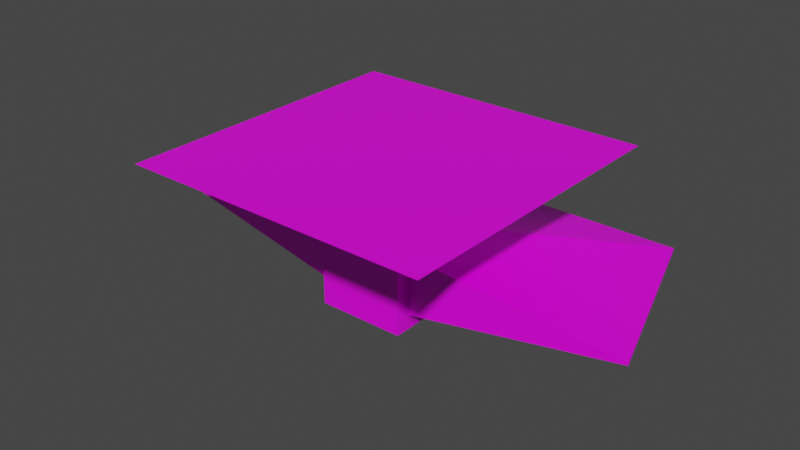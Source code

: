 # Source: experiment-4.blend  (saved by Blender 3.0.7; exported with 4.5.12 LTS)
import bpy
from mathutils import Matrix  # noqa: F401  (used for matrix-valued properties, if any)

bpy.ops.wm.read_factory_settings(use_empty=True)
scene = bpy.context.scene
scene.name = 'Scene'

# ---- collections
col_collection = bpy.data.collections.new('Collection'); scene.collection.children.link(col_collection)

# ---- images (referenced by path relative to the original .blend; pixels are not part of the script)
import os
ASSET_DIR = os.environ.get("B2B_ASSET_DIR", "")  # directory of the original .blend (textures are referenced by path, not embedded)
HERE = os.path.dirname(os.path.abspath(__file__))  # packed textures are extracted next to this script under _unpacked/

def load_image(name, relpath, width, height, colorspace="sRGB"):
    """Load a texture the original file referenced (path relative to the .blend, or extracted next to this script)."""
    p = next((c for c in (os.path.join(HERE, relpath), os.path.join(ASSET_DIR, relpath)) if relpath and os.path.exists(c)), "")
    if p:
        img = bpy.data.images.load(p, check_existing=True)
        img.name = name
    else:  # same state as the original file: an image datablock whose file is absent (Cycles renders it pink)
        img = bpy.data.images.new(name, width, height)
        img.source = "FILE"
        img.filepath = "//" + (relpath or name)
    img.colorspace_settings.name = colorspace
    return img
img_nintendo_entertainment_system_8x_png = load_image('nintendo-entertainment-system-8x.png', 'nintendo-entertainment-system-8x.png', 1024, 1024, 'sRGB')

# ---- materials (node trees are filled in below, after node groups)
mat_material = bpy.data.materials.new('Material')
mat_material.alpha_threshold = 0.0
mat_material.use_transparent_shadow = False
mat_material.line_color = (0.0, 0.0, 0.0, 1.0)

# ---- material node trees
mat_material.use_nodes = True; mat_material.node_tree.nodes.clear()
_N = mat_material.node_tree.nodes; _L = mat_material.node_tree.links
n0 = _N.new('ShaderNodeOutputMaterial'); n0.name = 'Material Output'; n0.location = (300, 300)
n1 = _N.new('ShaderNodeBsdfPrincipled'); n1.name = 'Principled BSDF'; n1.location = (10, 300)
n1.distribution = 'GGX'
n1.subsurface_method = 'BURLEY'
n1.inputs[2].default_value = 0.4
n1.inputs[3].default_value = 1.45
n1.inputs[27].default_value = (0.0, 0.0, 0.0, 1.0)
n1.inputs[28].default_value = 1.0
n2 = _N.new('ShaderNodeTexImage'); n2.name = 'Image Texture'; n2.location = (-291, 373)
n2.image = img_nintendo_entertainment_system_8x_png
n2.interpolation = 'Closest'
_L.new(n1.outputs[0], n0.inputs[0])
_L.new(n2.outputs[0], n1.inputs[0])
n0.is_active_output = True

# ---- world
world_world = bpy.data.worlds.new('World'); scene.world = world_world
world_world.use_nodes = True; world_world.node_tree.nodes.clear()
_N = world_world.node_tree.nodes; _L = world_world.node_tree.links
n0 = _N.new('ShaderNodeOutputWorld'); n0.name = 'World Output'; n0.location = (300, 300)
n1 = _N.new('ShaderNodeBackground'); n1.name = 'Background'; n1.location = (10, 300)
n1.inputs[0].default_value = (0.05088, 0.05088, 0.05088, 1.0)
_L.new(n1.outputs[0], n0.inputs[0])
n0.is_active_output = True
world_world.color = (0.05088, 0.05088, 0.05088)
world_world.use_sun_shadow = False
world_world.sun_shadow_jitter_overblur = 0.0

# ---- meshes
me_cube = bpy.data.meshes.new('Cube')
me_cube.from_pydata([(1.0, 1.0, 1.0), (1.0, 1.0, -0.6687), (1.0, -0.6687, 0.6687), (1.0, -0.6687, -0.6687), (-1.0, 1.0, 1.0), (-1.0, 1.0, -0.6687), (-1.0, -0.6687, 0.6687), (-1.0, -0.6687, -0.6687), (-1.0, 1.0, -1.0), (-1.0, -1.0, -1.0), (1.0, 1.0, -1.0), (-1.0, -1.0, 1.0), (1.0, -1.0, 1.0), (1.0, -1.0, -1.0), (1.0, 1.0, 0.6687), (-1.0, 1.0, 0.6687), (4.322, 4.07, 0.03973), (4.322, 4.07, -0.03973), (-4.322, 4.07, 0.03973), (-4.322, 4.07, -0.03973), (-5.711, -0.2851, -0.03973), (-5.711, -0.2851, 0.03973), (5.711, -0.2851, 0.03973), (5.711, -0.2851, -0.03973), (1.0, -1.0, 2.038), (-1.0, -1.0, 2.038), (1.0, 1.0, 2.038), (-1.0, 1.0, 2.038), (3.531, -3.531, 2.334), (-3.531, -3.531, 2.334), (3.531, 3.531, 2.334), (-3.531, 3.531, 2.334), (0.0, -3.531, 2.334), (3.531, 0.0, 2.334), (-3.531, 0.0, 2.334), (0.0, 3.531, 2.334), (0.0, 0.0, 2.334), (1.0, 0.1657, 0.6687), (5.017, 1.892, 0.03973), (3.355, -0.4769, 0.3542), (2.661, 2.535, 0.3542), (3.008, 1.029, 0.3542), (0.0, 1.0, 0.6687), (0.0, 4.07, 0.03973), (-2.661, 2.535, 0.3542), (3.492, 3.302, 0.197), (1.831, 1.767, 0.5115), (-1.0, 0.1657, 0.6687), (-5.017, 1.892, 0.03973), (-3.492, 3.302, 0.197), (-3.355, -0.4769, 0.3542), (-1.831, 1.767, 0.5115), (-1.0, 0.5828, 0.6687), (-4.669, 2.981, 0.03973), (-3.907, 3.686, 0.1184), (-2.178, -0.5728, 0.5115), (-2.246, 2.151, 0.4328), (-1.0, -0.2515, 0.6687), (-5.364, 0.8036, 0.03973), (-3.076, 2.919, 0.2756), (-4.533, -0.381, 0.197), (-1.415, 1.384, 0.5901), (-1.0, 0.7914, 0.6687), (-4.496, 3.525, 0.03973), (-4.115, 3.878, 0.07904), (-1.589, -0.6207, 0.5901), (-2.454, 2.343, 0.3935), (-1.0, -0.04294, 0.6687), (-5.19, 1.348, 0.03973), (-3.284, 3.11, 0.2363), (-3.944, -0.429, 0.2756), (-1.623, 1.576, 0.5508), (-1.0, 0.3742, 0.6687), (-4.843, 2.437, 0.03973), (-3.699, 3.494, 0.1577), (-2.767, -0.5248, 0.4328), (-2.038, 1.959, 0.4721), (-1.0, -0.4601, 0.6687), (-5.537, 0.2592, 0.03973), (-2.869, 2.727, 0.3149), (-5.122, -0.3331, 0.1184), (-1.208, 1.192, 0.6294)], [], [(0, 4, 27, 26), (13, 12, 11, 9), (6, 77, 57, 67, 47, 72, 52, 62, 15, 81, 61, 71, 51, 76, 56, 66, 44, 79, 59, 69, 49, 74, 54, 64, 18, 63, 53, 73, 48, 68, 58, 78, 21, 80, 60, 70, 50, 75, 55, 65), (8, 10, 13, 9), (3, 1, 17, 23), (5, 7, 20, 19), (7, 5, 8, 9), (5, 1, 10, 8), (6, 7, 9, 11), (3, 2, 12, 13), (2, 37, 14, 0, 12), (15, 62, 52, 72, 47, 67, 57, 77, 6, 11, 4), (14, 42, 15, 4, 0), (1, 3, 13, 10), (20, 21, 78, 58, 68, 48, 73, 53, 63, 18, 19), (17, 16, 38, 22, 23), (19, 18, 43, 16, 17), (2, 3, 23, 22, 39), (1, 5, 19, 17), (15, 42, 14, 46, 40, 45, 16, 43, 18, 64, 54, 74, 49, 69, 59, 79, 44, 66, 56, 76, 51, 71, 61, 81), (41, 39, 22, 38), (7, 6, 65, 55, 75, 50, 70, 60, 80, 21, 20), (24, 26, 30, 33, 28), (11, 12, 24, 25), (4, 11, 25, 27), (12, 0, 26, 24), (36, 34, 29, 32), (27, 25, 29, 34, 31), (25, 24, 28, 32, 29), (26, 27, 31, 35, 30), (33, 36, 32, 28), (30, 35, 36, 33), (35, 31, 34, 36), (40, 41, 38, 16, 45), (14, 37, 41, 40, 46), (37, 2, 39, 41)])
_uv = me_cube.uv_layers.new(name='UVMap')
_uv.uv.foreach_set('vector', [0.5909, 0.5, 0.5909, 0.5, 0.5909, 0.5, 0.5909, 0.5, 0.5909, 0.5, 0.5909, 0.5, 0.5909, 0.5, 0.5909, 0.5, 0.5909, 0.5, 0.5909, 0.5, 0.5909, 0.5, 0.5909, 0.5, 0.5909, 0.5, 0.5909, 0.5, 0.5909, 0.5, 0.5909, 0.5, 0.5909, 0.5, 0.5909, 0.5, 0.5909, 0.5, 0.5909, 0.5, 0.5909, 0.5, 0.5909, 0.5, 0.5909, 0.5, 0.5909, 0.5, 0.5909, 0.5, 0.5909, 0.5, 0.5909, 0.5, 0.5909, 0.5, 0.5909, 0.5, 0.5909, 0.5, 0.5909, 0.5, 0.5909, 0.5, 0.5909, 0.5, 0.5909, 0.5, 0.5909, 0.5, 0.5909, 0.5, 0.5909, 0.5, 0.5909, 0.5, 0.5909, 0.5, 0.5909, 0.5, 0.5909, 0.5, 0.5909, 0.5, 0.5909, 0.5, 0.5909, 0.5, 0.5909, 0.5, 0.5909, 0.5, 0.5909, 0.5, 0.5909, 0.5, 0.5909, 0.5, 0.5909, 0.5, 0.5909, 0.5, 0.5909, 0.5, 0.5909, 0.5, 0.5909, 0.5, 0.5909, 0.5, 0.5909, 0.5, 0.5909, 0.5, 0.5909, 0.5, 0.5909, 0.5, 0.5909, 0.5, 0.5909, 0.5, 0.5909, 0.5, 0.5909, 0.5, 0.5909, 0.5, 0.5909, 0.5, 0.5909, 0.5, 0.5909, 0.5, 0.5909, 0.5, 0.5909, 0.5, 0.5909, 0.5, 0.5909, 0.5, 0.5909, 0.5, 0.5909, 0.5, 0.5909, 0.5, 0.5909, 0.5, 0.5909, 0.5, 0.5909, 0.5, 0.5909, 0.5, 0.5909, 0.5, 0.5909, 0.5, 0.5909, 0.5, 0.5909, 0.5, 0.5909, 0.5, 0.5909, 0.5, 0.5909, 0.5, 0.5909, 0.5, 0.5909, 0.5, 0.5909, 0.5, 0.5909, 0.5, 0.5909, 0.5, 0.5909, 0.5, 0.5909, 0.5, 0.5909, 0.5, 0.5909, 0.5, 0.5909, 0.5, 0.5909, 0.5, 0.5909, 0.5, 0.5909, 0.5, 0.5909, 0.5, 0.5909, 0.5, 0.5909, 0.5, 0.5909, 0.5, 0.5909, 0.5, 0.5909, 0.5, 0.5909, 0.5, 0.5909, 0.5, 0.5909, 0.5, 0.5909, 0.5, 0.5909, 0.5, 0.5909, 0.5, 0.5909, 0.5, 0.5909, 0.5, 0.5909, 0.5, 0.5909, 0.5, 0.5909, 0.5, 0.5909, 0.5, 0.5909, 0.5, 0.5909, 0.5, 0.5909, 0.5, 0.5909, 0.5, 0.5909, 0.5, 0.5909, 0.5, 0.5909, 0.5, 0.5909, 0.5, 0.5909, 0.5, 0.5909, 0.5, 0.5909, 0.5, 0.5909, 0.5, 0.5909, 0.5, 0.5909, 0.5, 0.5909, 0.5, 0.5909, 0.5, 0.5909, 0.5, 0.5909, 0.5, 0.5909, 0.5, 0.5909, 0.5, 0.5909, 0.5, 0.5909, 0.5, 0.5909, 0.5, 0.5909, 0.5, 0.5909, 0.5, 0.5909, 0.5, 0.5909, 0.5, 0.5909, 0.5, 0.5909, 0.5, 0.5909, 0.5, 0.5909, 0.5, 0.5909, 0.5, 0.5909, 0.5, 0.5909, 0.5, 0.5909, 0.5, 0.5909, 0.5, 0.5909, 0.5, 0.5909, 0.5, 0.5909, 0.5, 0.7409, 1.0, 0.7409, 1.0, 0.7409, 1.0, 0.7409, 1.0, 0.5909, 0.5, 0.5909, 0.5, 0.5909, 0.5, 0.5909, 0.5, 0.5909, 0.5, 0.5909, 0.5, 0.5909, 0.5, 0.5909, 0.5, 0.5909, 0.5, 0.5909, 0.5, 0.5909, 0.5, 0.5909, 0.5, 0.5909, 0.5, 0.5909, 0.5, 0.5909, 0.5, 0.5909, 0.5, 0.5909, 0.5, 0.5909, 0.5, 0.5909, 0.5, 0.5909, 0.5, 0.5909, 0.5, 0.5909, 0.5, 0.5909, 0.5, 0.5909, 0.5, 0.5909, 0.5, 0.5909, 0.5, 0.5909, 0.5, 0.5909, 0.5, 0.5909, 0.5, 0.5909, 0.5, 0.5909, 0.5, 0.5909, 0.5, 0.5909, 0.5, 0.5909, 0.5, 0.5909, 0.5, 0.5909, 0.5, 0.5909, 0.5, 0.5909, 0.5, 0.5909, 0.5, 0.5909, 0.5, 0.5909, 0.5, 0.5909, 0.5, 0.5909, 0.5, 0.5909, 0.5, 0.5909, 0.5, 0.5909, 0.5, 0.5909, 0.5, 0.5909, 0.5, 0.5909, 0.5, 0.5909, 0.5, 0.5909, 0.5, 0.9591, 0.75, 0.9591, 0.75, 0.9591, 0.75, 0.9591, 0.75, 0.5909, 0.5, 0.5909, 0.5, 0.5909, 0.5, 0.5909, 0.5, 0.08636, 0.5, 0.08636, 0.5, 0.08636, 0.5, 0.08636, 0.5, 0.08636, 0.5, 0.5909, 0.5, 0.5909, 0.5, 0.5909, 0.5, 0.5909, 0.5, 0.5909, 0.5, 0.5909, 0.5, 0.5909, 0.5, 0.5909, 0.5, 0.5909, 0.5])
me_cube.materials.append(mat_material)
me_cube.use_remesh_preserve_volume = False
me_cube.use_remesh_preserve_attributes = False
me_cube.use_mirror_vertex_groups = False
me_cube.update()

# ---- objects
ob_cube = bpy.data.objects.new('Cube', me_cube)

# ---- transforms, parenting, visibility, modifiers, constraints
ob_cube.location = (0.0, 0.0, 0.0)
ob_cube.lock_rotations_4d = False
ob_cube.empty_display_type = 'ARROWS'
ob_cube.lineart.crease_threshold = 0.0
_vg = ob_cube.vertex_groups.new(name='Group')

# ---- collection membership
col_collection.objects.link(ob_cube)

# ---- scene / render settings (as saved in the file)
scene.frame_start = 1; scene.frame_end = 250; scene.frame_set(165)
scene.render.engine = 'BLENDER_EEVEE_NEXT'
scene.cycles.use_denoising = False
scene.cycles.samples = 128
scene.cycles.sampling_pattern = 'TABULATED_SOBOL'
scene.cycles.use_adaptive_sampling = False
scene.cycles.use_light_tree = False
scene.view_settings.view_transform = 'Filmic'
bpy.context.view_layer.update()

# ---- added for rendering (the .blend has no active camera and no usable light): camera, sun
cam_auto = bpy.data.cameras.new('AutoCamera')
cam_auto.lens = 50.0
cam_auto.sensor_width = 36.0
cam_auto.clip_end = 1000.0
ob_auto_camera = bpy.data.objects.new('AutoCamera', cam_auto)
scene.collection.objects.link(ob_auto_camera)
ob_auto_camera.location = (13.0627, -15.4058, 11.1169)
ob_auto_camera.rotation_euler = (1.09748, -7.21219e-08, 0.694738)
scene.camera = ob_auto_camera
light_auto_sun = bpy.data.lights.new('AutoSun', 'SUN')
light_auto_sun.energy = 3.0
light_auto_sun.angle = 0.0523599
ob_auto_sun = bpy.data.objects.new('AutoSun', light_auto_sun)
scene.collection.objects.link(ob_auto_sun)
ob_auto_sun.rotation_euler = (0.872665, 0.174533, 0.523599)
bpy.context.view_layer.update()
